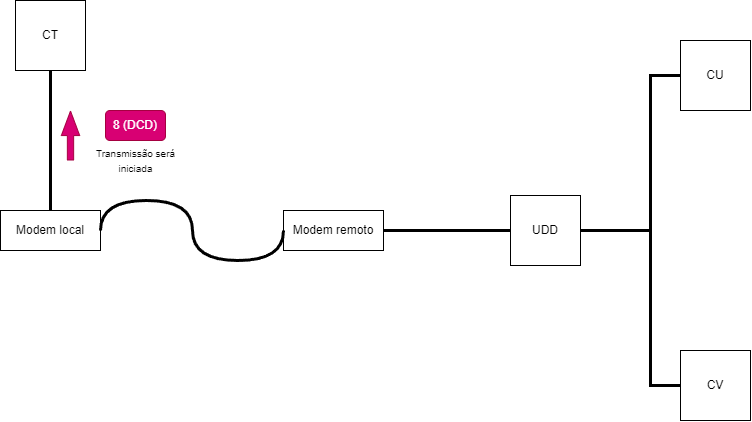

The diagram above was exported from draw.io. Its source (the exported page's mxGraphModel, read from the mxfile embedded in the PNG):
<mxGraphModel dx="546" dy="516" grid="1" gridSize="10" guides="1" tooltips="1" connect="1" arrows="1" fold="1" page="1" pageScale="1" pageWidth="827" pageHeight="1169" math="0" shadow="0">
  <root>
    <mxCell id="0" />
    <mxCell id="1" parent="0" />
    <mxCell id="N0B7f1GQi4oO9jO1ZdyZ-1" value="CT" style="whiteSpace=wrap;html=1;aspect=fixed;" vertex="1" parent="1">
      <mxGeometry x="45" y="130" width="70" height="70" as="geometry" />
    </mxCell>
    <mxCell id="N0B7f1GQi4oO9jO1ZdyZ-4" value="UDD" style="whiteSpace=wrap;html=1;aspect=fixed;" vertex="1" parent="1">
      <mxGeometry x="540" y="325" width="70" height="70" as="geometry" />
    </mxCell>
    <mxCell id="N0B7f1GQi4oO9jO1ZdyZ-5" value="CU" style="whiteSpace=wrap;html=1;aspect=fixed;" vertex="1" parent="1">
      <mxGeometry x="710" y="170" width="70" height="70" as="geometry" />
    </mxCell>
    <mxCell id="N0B7f1GQi4oO9jO1ZdyZ-6" value="CV" style="whiteSpace=wrap;html=1;aspect=fixed;" vertex="1" parent="1">
      <mxGeometry x="710" y="480" width="70" height="70" as="geometry" />
    </mxCell>
    <mxCell id="N0B7f1GQi4oO9jO1ZdyZ-7" value="" style="endArrow=none;html=1;rounded=0;exitX=0.5;exitY=1;exitDx=0;exitDy=0;entryX=0.5;entryY=0;entryDx=0;entryDy=0;strokeWidth=3;" edge="1" parent="1" source="N0B7f1GQi4oO9jO1ZdyZ-1" target="N0B7f1GQi4oO9jO1ZdyZ-12">
      <mxGeometry width="50" height="50" relative="1" as="geometry">
        <mxPoint x="380" y="410" as="sourcePoint" />
        <mxPoint x="170" y="355" as="targetPoint" />
      </mxGeometry>
    </mxCell>
    <mxCell id="N0B7f1GQi4oO9jO1ZdyZ-9" value="" style="endArrow=none;html=1;rounded=0;exitX=0;exitY=0.5;exitDx=0;exitDy=0;entryX=1;entryY=0.5;entryDx=0;entryDy=0;strokeWidth=3;" edge="1" parent="1" source="N0B7f1GQi4oO9jO1ZdyZ-4" target="N0B7f1GQi4oO9jO1ZdyZ-13">
      <mxGeometry width="50" height="50" relative="1" as="geometry">
        <mxPoint x="384" y="370" as="sourcePoint" />
        <mxPoint x="410" y="355" as="targetPoint" />
      </mxGeometry>
    </mxCell>
    <mxCell id="N0B7f1GQi4oO9jO1ZdyZ-10" value="" style="endArrow=none;html=1;rounded=0;exitX=0;exitY=0.5;exitDx=0;exitDy=0;entryX=1;entryY=0.5;entryDx=0;entryDy=0;strokeWidth=3;" edge="1" parent="1" source="N0B7f1GQi4oO9jO1ZdyZ-5" target="N0B7f1GQi4oO9jO1ZdyZ-4">
      <mxGeometry width="50" height="50" relative="1" as="geometry">
        <mxPoint x="550" y="370" as="sourcePoint" />
        <mxPoint x="464" y="370" as="targetPoint" />
        <Array as="points">
          <mxPoint x="680" y="205" />
          <mxPoint x="680" y="360" />
        </Array>
      </mxGeometry>
    </mxCell>
    <mxCell id="N0B7f1GQi4oO9jO1ZdyZ-11" value="" style="endArrow=none;html=1;rounded=0;exitX=0;exitY=0.5;exitDx=0;exitDy=0;entryX=1;entryY=0.5;entryDx=0;entryDy=0;strokeWidth=3;" edge="1" parent="1" source="N0B7f1GQi4oO9jO1ZdyZ-6" target="N0B7f1GQi4oO9jO1ZdyZ-4">
      <mxGeometry width="50" height="50" relative="1" as="geometry">
        <mxPoint x="560" y="380" as="sourcePoint" />
        <mxPoint x="474" y="380" as="targetPoint" />
        <Array as="points">
          <mxPoint x="680" y="515" />
          <mxPoint x="680" y="360" />
        </Array>
      </mxGeometry>
    </mxCell>
    <mxCell id="N0B7f1GQi4oO9jO1ZdyZ-12" value="Modem local&lt;br&gt;" style="rounded=0;whiteSpace=wrap;html=1;" vertex="1" parent="1">
      <mxGeometry x="30" y="340" width="100" height="40" as="geometry" />
    </mxCell>
    <mxCell id="N0B7f1GQi4oO9jO1ZdyZ-13" value="Modem remoto&lt;br&gt;" style="rounded=0;whiteSpace=wrap;html=1;" vertex="1" parent="1">
      <mxGeometry x="313" y="340" width="100" height="40" as="geometry" />
    </mxCell>
    <mxCell id="N0B7f1GQi4oO9jO1ZdyZ-15" value="" style="shape=flexArrow;endArrow=classic;html=1;rounded=0;width=6.290322580645161;endSize=7.8596774193548375;endWidth=11.082206035379812;fillColor=#d80073;strokeColor=#A50040;" edge="1" parent="1">
      <mxGeometry width="50" height="50" relative="1" as="geometry">
        <mxPoint x="100" y="290" as="sourcePoint" />
        <mxPoint x="100" y="240" as="targetPoint" />
      </mxGeometry>
    </mxCell>
    <mxCell id="N0B7f1GQi4oO9jO1ZdyZ-16" value="8 (DCD)" style="rounded=1;whiteSpace=wrap;html=1;fillColor=#d80073;fontColor=#ffffff;strokeColor=#A50040;" vertex="1" parent="1">
      <mxGeometry x="135" y="240" width="60" height="30" as="geometry" />
    </mxCell>
    <mxCell id="N0B7f1GQi4oO9jO1ZdyZ-17" value="&lt;font style=&quot;font-size: 10px;&quot;&gt;Transmissão será &lt;br&gt;iniciada&lt;br&gt;&lt;/font&gt;" style="text;html=1;align=center;verticalAlign=middle;resizable=0;points=[];autosize=1;strokeColor=none;fillColor=none;" vertex="1" parent="1">
      <mxGeometry x="115" y="270" width="100" height="40" as="geometry" />
    </mxCell>
    <mxCell id="N0B7f1GQi4oO9jO1ZdyZ-22" value="" style="endArrow=none;html=1;rounded=0;exitX=0;exitY=0.5;exitDx=0;exitDy=0;entryX=1;entryY=0.5;entryDx=0;entryDy=0;strokeWidth=3;edgeStyle=orthogonalEdgeStyle;curved=1;" edge="1" parent="1" source="N0B7f1GQi4oO9jO1ZdyZ-13" target="N0B7f1GQi4oO9jO1ZdyZ-12">
      <mxGeometry width="50" height="50" relative="1" as="geometry">
        <mxPoint x="90" y="210" as="sourcePoint" />
        <mxPoint x="90" y="350" as="targetPoint" />
        <Array as="points">
          <mxPoint x="313" y="390" />
          <mxPoint x="222" y="390" />
          <mxPoint x="222" y="330" />
          <mxPoint x="130" y="330" />
        </Array>
      </mxGeometry>
    </mxCell>
  </root>
</mxGraphModel>